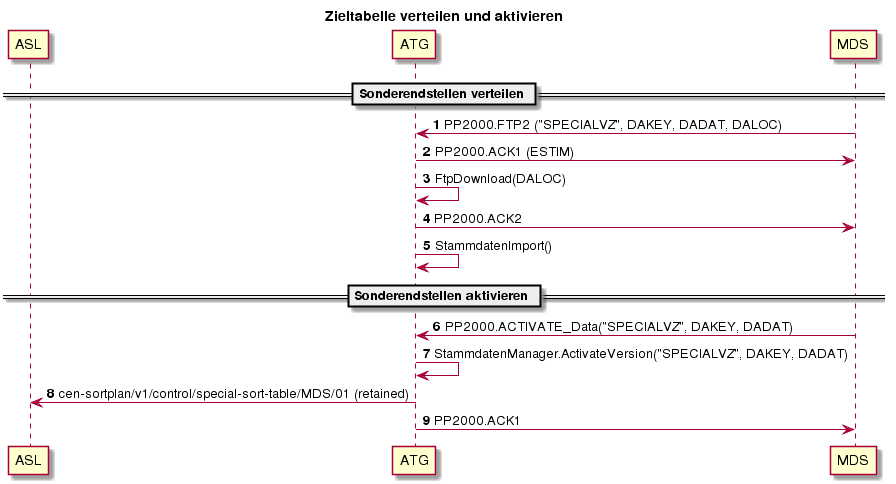

The diagram above was rendered by PlantUML. Its source (embedded in the PNG):
@startuml
title Zieltabelle verteilen und aktivieren
autonumber
participant ASL
participant ATG
participant MDS
== Sonderendstellen verteilen ==
MDS -> ATG: PP2000.FTP2 ("SPECIALVZ", DAKEY, DADAT, DALOC)
ATG -> MDS: PP2000.ACK1 (ESTIM)
ATG -> ATG: FtpDownload(DALOC)
ATG -> MDS: PP2000.ACK2
ATG -> ATG: StammdatenImport()
== Sonderendstellen aktivieren ==
MDS -> ATG: PP2000.ACTIVATE_Data("SPECIALVZ", DAKEY, DADAT)
ATG -> ATG: StammdatenManager.ActivateVersion("SPECIALVZ", DAKEY, DADAT)
ATG -> ASL: cen-sortplan/v1/control/special-sort-table/MDS/01 (retained)
ATG -> MDS: PP2000.ACK1
@enduml